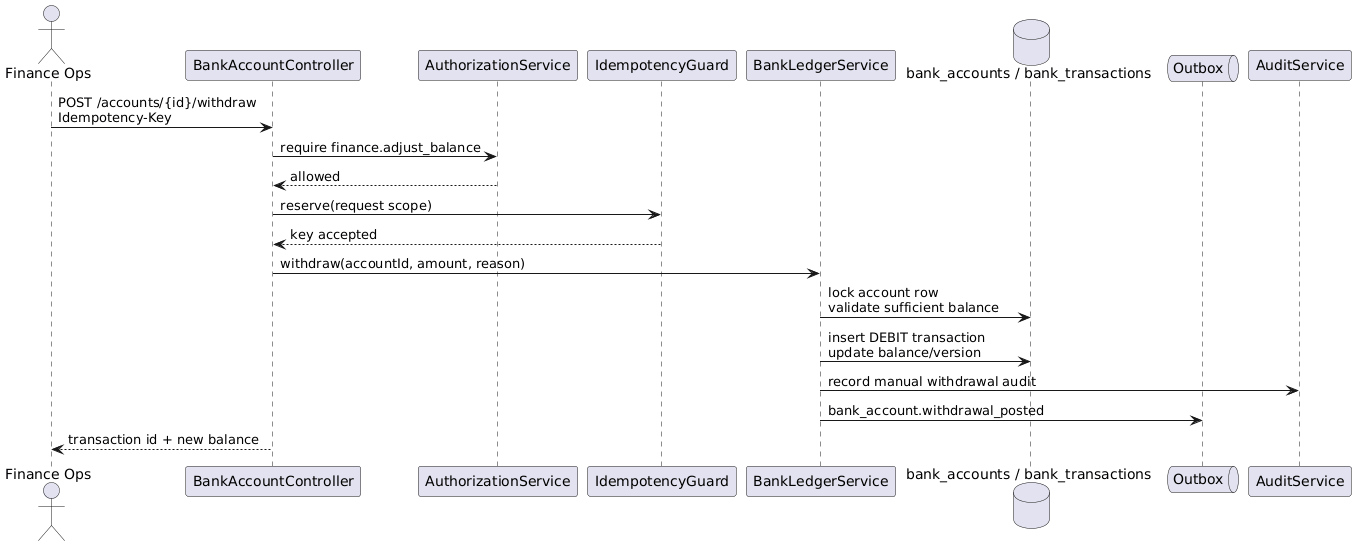

The diagram above was rendered by PlantUML. Its source (embedded in the PNG):
@startuml
actor "Finance Ops" as finance
participant BankAccountController
participant AuthorizationService
participant IdempotencyGuard
participant BankLedgerService
database "bank_accounts / bank_transactions" as db
queue Outbox
participant AuditService

finance -> BankAccountController : POST /accounts/{id}/withdraw\nIdempotency-Key
BankAccountController -> AuthorizationService : require finance.adjust_balance
AuthorizationService --> BankAccountController : allowed
BankAccountController -> IdempotencyGuard : reserve(request scope)
IdempotencyGuard --> BankAccountController : key accepted
BankAccountController -> BankLedgerService : withdraw(accountId, amount, reason)
BankLedgerService -> db : lock account row\nvalidate sufficient balance
BankLedgerService -> db : insert DEBIT transaction\nupdate balance/version
BankLedgerService -> AuditService : record manual withdrawal audit
BankLedgerService -> Outbox : bank_account.withdrawal_posted
BankAccountController --> finance : transaction id + new balance
@enduml